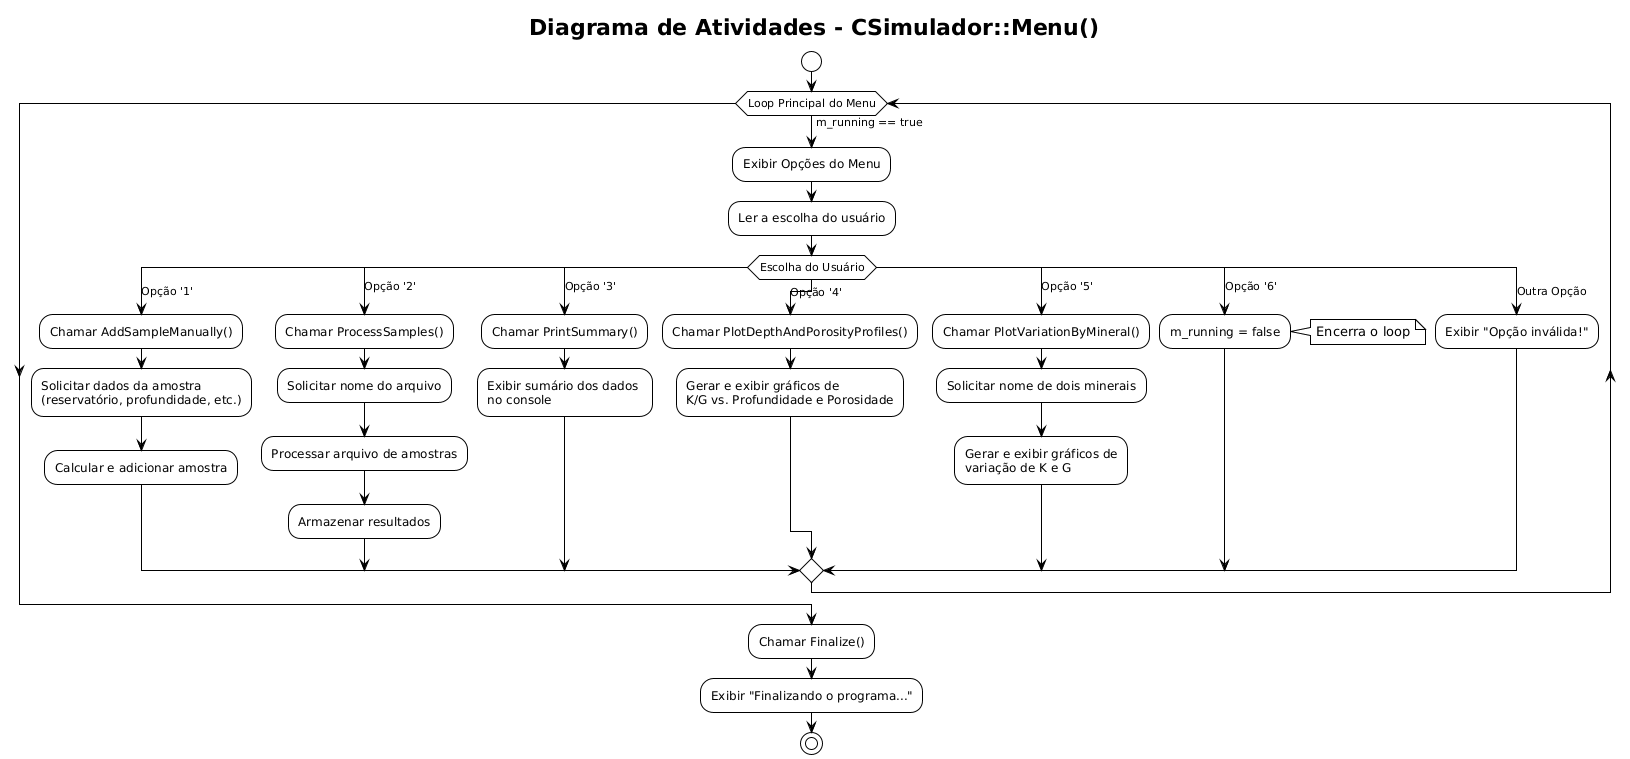

The diagram above was rendered by PlantUML. Its source (embedded in the PNG):
@startuml
!theme plain

title Diagrama de Atividades - CSimulador::Menu()

start

while (Loop Principal do Menu) is (m_running == true)
    :Exibir Opções do Menu;
    :Ler a escolha do usuário;

    switch (Escolha do Usuário)
    case (Opção '1')
        :Chamar AddSampleManually();
        :Solicitar dados da amostra \n(reservatório, profundidade, etc.);
        :Calcular e adicionar amostra;
    
    case (Opção '2')
        :Chamar ProcessSamples();
        :Solicitar nome do arquivo;
        :Processar arquivo de amostras;
        :Armazenar resultados;

    case (Opção '3')
        :Chamar PrintSummary();
        :Exibir sumário dos dados \nno console;

    case (Opção '4')
        :Chamar PlotDepthAndPorosityProfiles();
        :Gerar e exibir gráficos de\nK/G vs. Profundidade e Porosidade;

    case (Opção '5')
        :Chamar PlotVariationByMineral();
        :Solicitar nome de dois minerais;
        :Gerar e exibir gráficos de\nvariação de K e G;
    
    case (Opção '6')
        :m_running = false;
        note right: Encerra o loop

    case (Outra Opção)
        :Exibir "Opção inválida!";

    endswitch

endwhile

:Chamar Finalize();
:Exibir "Finalizando o programa...";

stop
@enduml